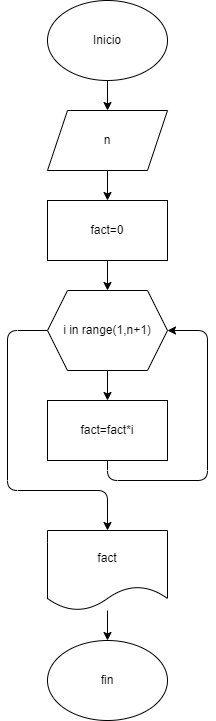

The diagram above was exported from draw.io. Its source (the exported page's mxGraphModel, read from the mxfile embedded in the PNG):
<mxGraphModel dx="881" dy="472" grid="1" gridSize="10" guides="1" tooltips="1" connect="1" arrows="1" fold="1" page="1" pageScale="1" pageWidth="850" pageHeight="1100" math="0" shadow="0">
  <root>
    <mxCell id="0" />
    <mxCell id="1" parent="0" />
    <mxCell id="2" style="edgeStyle=none;html=1;exitX=0.5;exitY=1;exitDx=0;exitDy=0;entryX=0.5;entryY=0;entryDx=0;entryDy=0;" edge="1" parent="1" source="3" target="5">
      <mxGeometry relative="1" as="geometry" />
    </mxCell>
    <mxCell id="3" value="Inicio" style="ellipse;whiteSpace=wrap;html=1;" vertex="1" parent="1">
      <mxGeometry x="180" y="40" width="120" height="80" as="geometry" />
    </mxCell>
    <mxCell id="4" style="edgeStyle=none;html=1;exitX=0.5;exitY=1;exitDx=0;exitDy=0;entryX=0.5;entryY=0;entryDx=0;entryDy=0;" edge="1" parent="1" source="5" target="7">
      <mxGeometry relative="1" as="geometry" />
    </mxCell>
    <mxCell id="5" value="n" style="shape=parallelogram;perimeter=parallelogramPerimeter;whiteSpace=wrap;html=1;fixedSize=1;" vertex="1" parent="1">
      <mxGeometry x="180" y="150" width="120" height="60" as="geometry" />
    </mxCell>
    <mxCell id="6" style="edgeStyle=none;html=1;exitX=0.5;exitY=1;exitDx=0;exitDy=0;entryX=0.5;entryY=0;entryDx=0;entryDy=0;" edge="1" parent="1" source="7" target="8">
      <mxGeometry relative="1" as="geometry" />
    </mxCell>
    <mxCell id="7" value="fact=0" style="rounded=0;whiteSpace=wrap;html=1;" vertex="1" parent="1">
      <mxGeometry x="180" y="240" width="120" height="60" as="geometry" />
    </mxCell>
    <mxCell id="12" style="edgeStyle=none;html=1;exitX=0.5;exitY=1;exitDx=0;exitDy=0;entryX=0.5;entryY=0;entryDx=0;entryDy=0;" edge="1" parent="1" source="8" target="9">
      <mxGeometry relative="1" as="geometry" />
    </mxCell>
    <mxCell id="14" style="edgeStyle=none;html=1;exitX=0;exitY=0.5;exitDx=0;exitDy=0;entryX=0.5;entryY=0;entryDx=0;entryDy=0;" edge="1" parent="1" source="8" target="10">
      <mxGeometry relative="1" as="geometry">
        <Array as="points">
          <mxPoint x="140" y="370" />
          <mxPoint x="140" y="530" />
          <mxPoint x="240" y="530" />
        </Array>
      </mxGeometry>
    </mxCell>
    <mxCell id="8" value="i in range(1,n+1)" style="shape=hexagon;perimeter=hexagonPerimeter2;whiteSpace=wrap;html=1;fixedSize=1;" vertex="1" parent="1">
      <mxGeometry x="180" y="330" width="120" height="80" as="geometry" />
    </mxCell>
    <mxCell id="13" style="edgeStyle=none;html=1;exitX=0.5;exitY=1;exitDx=0;exitDy=0;entryX=1;entryY=0.5;entryDx=0;entryDy=0;" edge="1" parent="1" source="9" target="8">
      <mxGeometry relative="1" as="geometry">
        <Array as="points">
          <mxPoint x="240" y="520" />
          <mxPoint x="340" y="520" />
          <mxPoint x="340" y="370" />
        </Array>
      </mxGeometry>
    </mxCell>
    <mxCell id="9" value="fact=fact*i" style="rounded=0;whiteSpace=wrap;html=1;" vertex="1" parent="1">
      <mxGeometry x="180" y="440" width="120" height="60" as="geometry" />
    </mxCell>
    <mxCell id="15" style="edgeStyle=none;html=1;entryX=0.5;entryY=0;entryDx=0;entryDy=0;" edge="1" parent="1" source="10" target="11">
      <mxGeometry relative="1" as="geometry" />
    </mxCell>
    <mxCell id="10" value="fact" style="shape=document;whiteSpace=wrap;html=1;boundedLbl=1;" vertex="1" parent="1">
      <mxGeometry x="180" y="570" width="120" height="80" as="geometry" />
    </mxCell>
    <mxCell id="11" value="fin" style="ellipse;whiteSpace=wrap;html=1;" vertex="1" parent="1">
      <mxGeometry x="180" y="680" width="120" height="80" as="geometry" />
    </mxCell>
  </root>
</mxGraphModel>